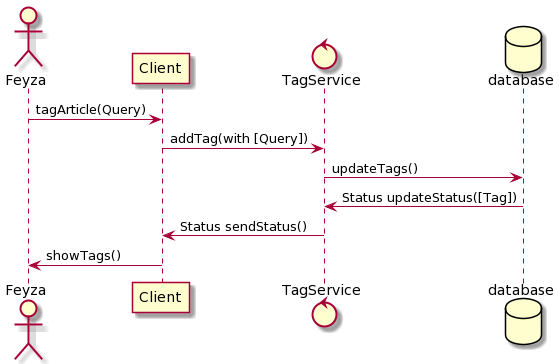

The diagram above was rendered by PlantUML. Its source (embedded in the PNG):
@startuml
actor       Feyza       as Feyza
participant Client      as Client
control     TagService  as TagService
database    database    as Database

Feyza -> Client        : tagArticle(Query)
Client -> TagService   : addTag(with [Query])
TagService -> Database : updateTags()

Database -> TagService : Status updateStatus([Tag])
TagService -> Client   : Status sendStatus()

Client -> Feyza : showTags()
@enduml